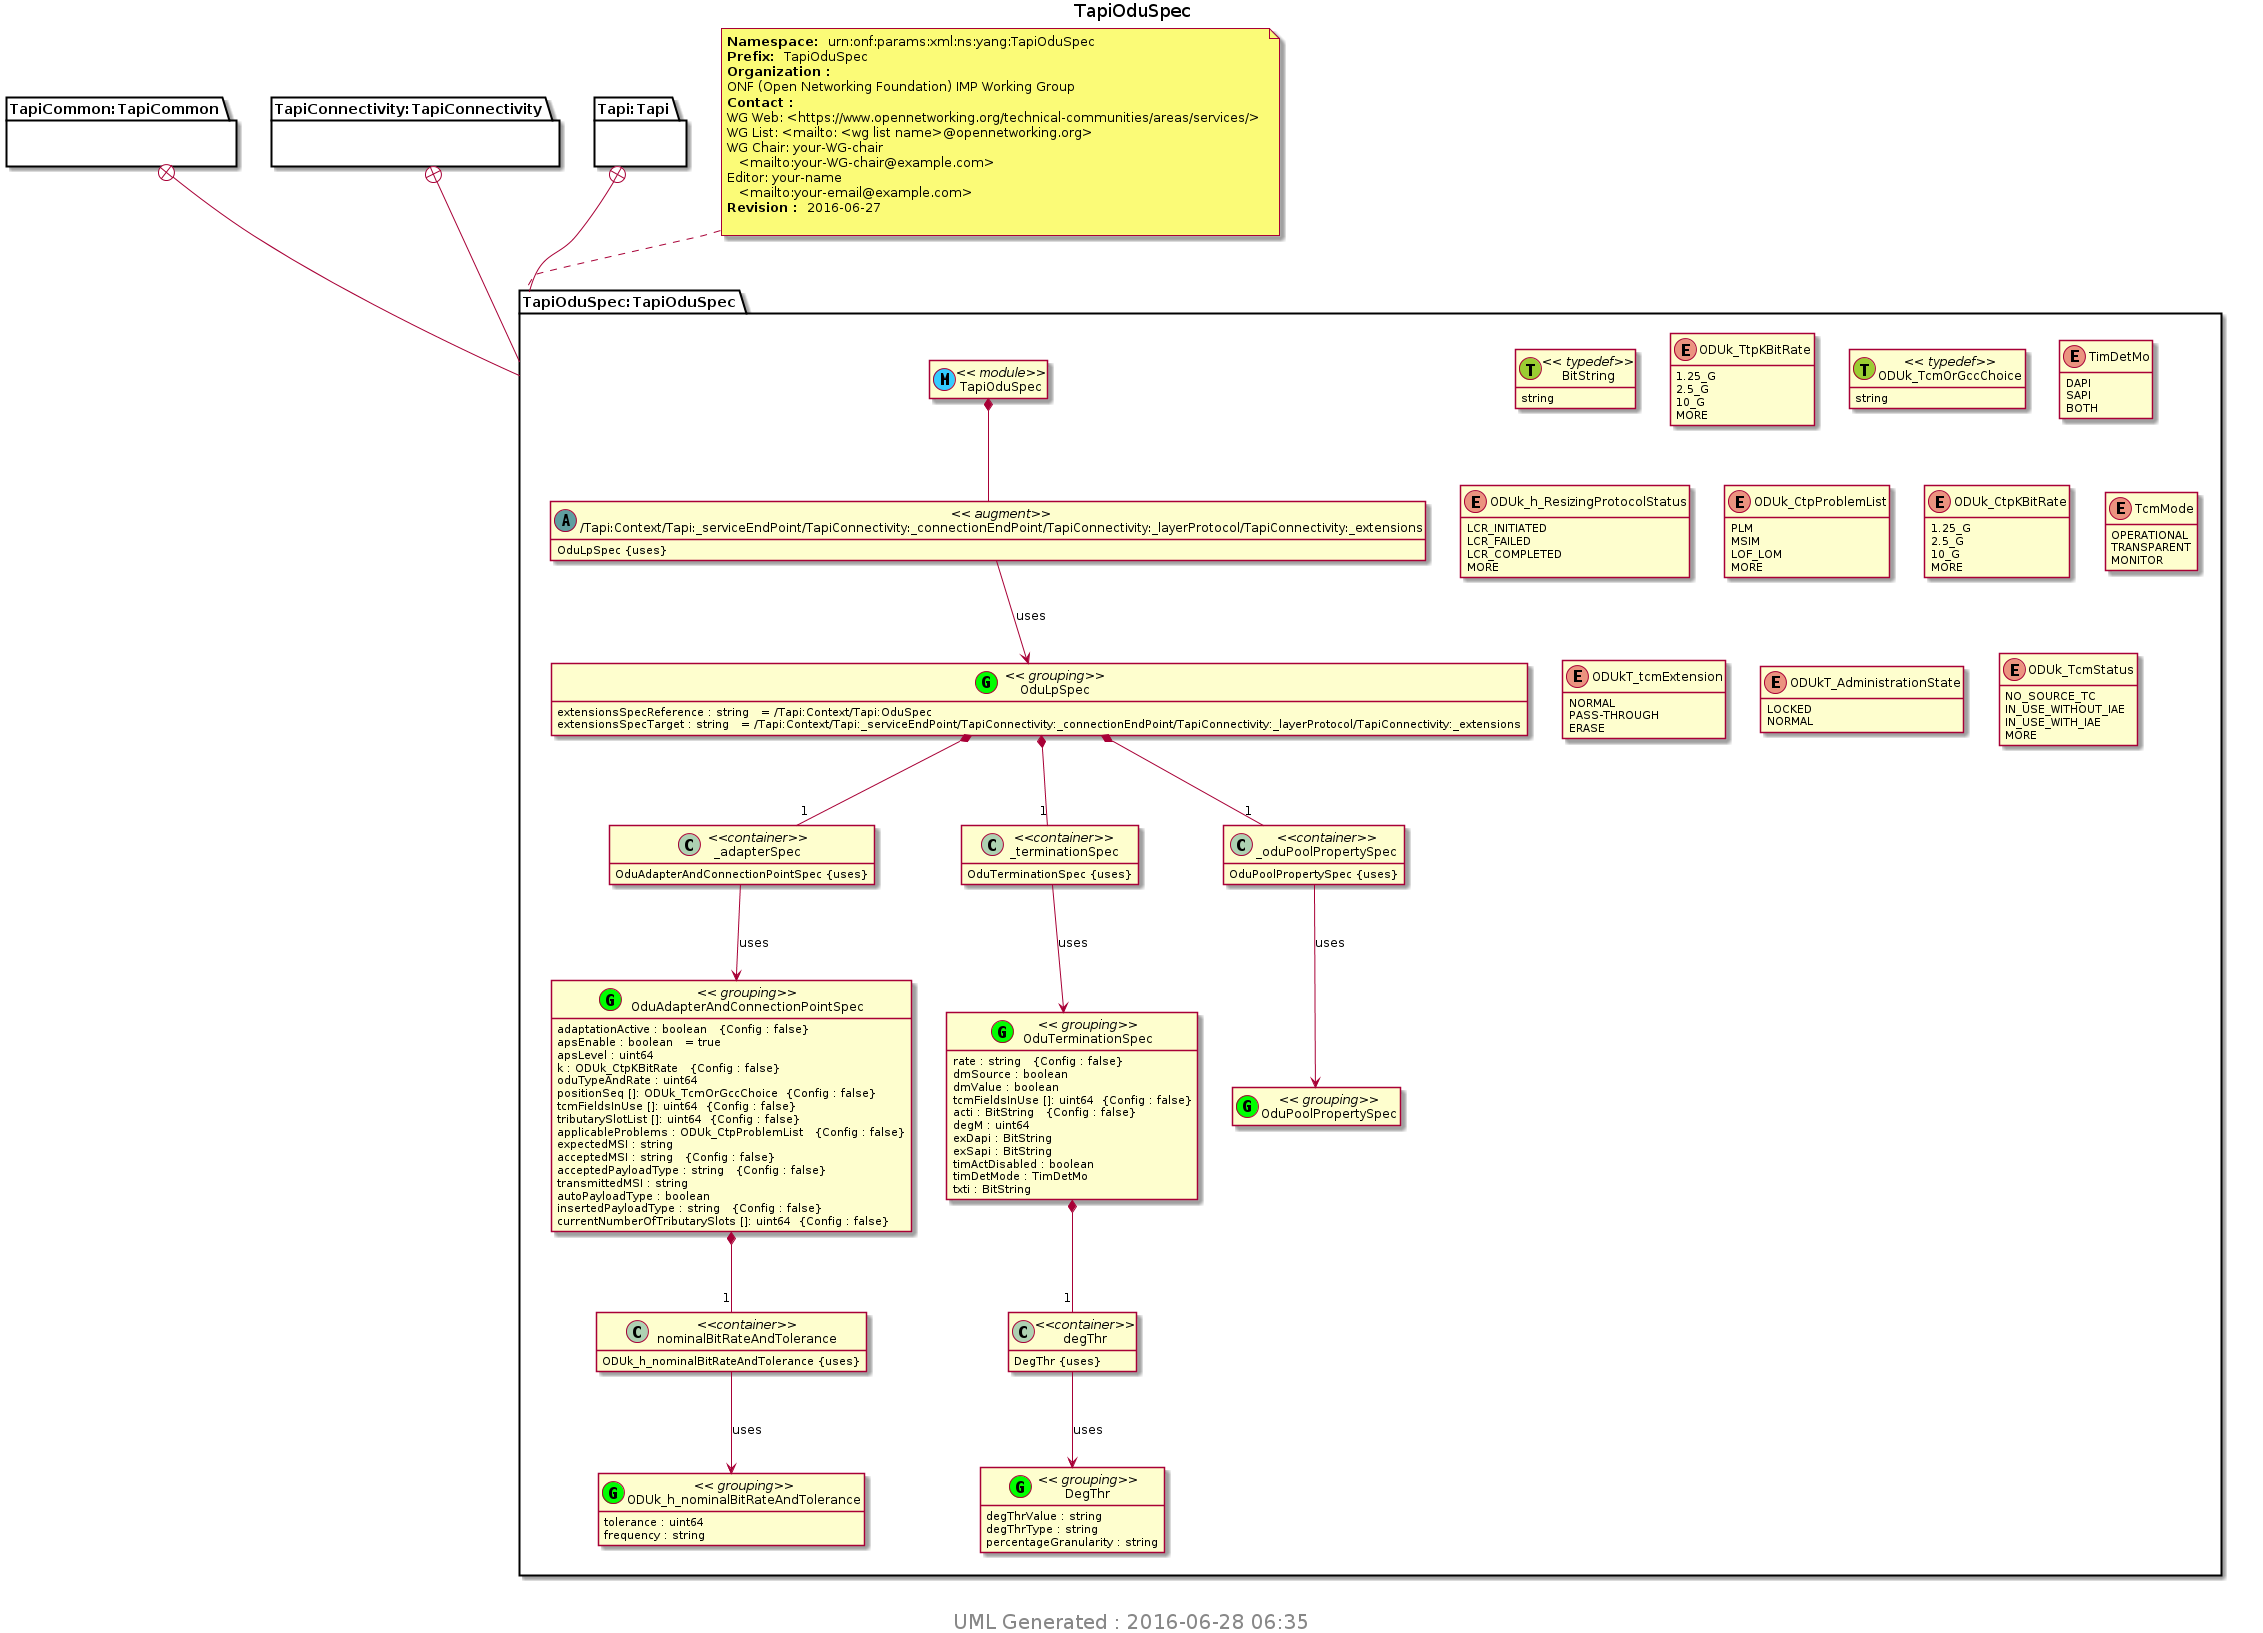

The diagram above was rendered by PlantUML. Its source (embedded in the PNG):
@startuml img/TapiOduSpec.png 
hide empty fields 
hide empty methods 
hide <<case>> circle
hide <<augment>> circle
hide <<choice>> circle
hide <<leafref>> stereotype
hide <<leafref>> circle
page 1x1 
Title TapiOduSpec 
package "TapiCommon:TapiCommon" as TapiCommon_TapiCommon { 
} 
package "TapiConnectivity:TapiConnectivity" as TapiConnectivity_TapiConnectivity { 
} 
package "Tapi:Tapi" as Tapi_Tapi { 
} 
note top of TapiOduSpec_TapiOduSpec : <b>Namespace: </b> urn:onf:params:xml:ns:yang:TapiOduSpec \n<b>Prefix: </b> TapiOduSpec \n<b>Organization : </b>\nONF (Open Networking Foundation) IMP Working Group \n<b>Contact : </b>\nWG Web: <https://www.opennetworking.org/technical-communities/areas/services/> \nWG List: <mailto: <wg list name>@opennetworking.org> \nWG Chair: your-WG-chair \n   <mailto:your-WG-chair@example.com> \nEditor: your-name \n   <mailto:your-email@example.com> \n<b>Revision : </b> 2016-06-27 \n
package "TapiOduSpec:TapiOduSpec" as TapiOduSpec_TapiOduSpec { 
TapiCommon_TapiCommon +-- TapiOduSpec_TapiOduSpec
TapiConnectivity_TapiConnectivity +-- TapiOduSpec_TapiOduSpec
Tapi_Tapi +-- TapiOduSpec_TapiOduSpec
class "TapiOduSpec" as TapiOduSpec << (M, #33CCFF) module>> 
class "/Tapi:Context/Tapi:_serviceEndPoint/TapiConnectivity:_connectionEndPoint/TapiConnectivity:_layerProtocol/TapiConnectivity:_extensions" as Tapi_Context_Tapi__serviceEndPoint_TapiConnectivity__connectionEndPoint_TapiConnectivity__layerProtocol_TapiConnectivity__extensions << (A,CadetBlue) augment>>
TapiOduSpec *--  Tapi_Context_Tapi__serviceEndPoint_TapiConnectivity__connectionEndPoint_TapiConnectivity__layerProtocol_TapiConnectivity__extensions 
Tapi_Context_Tapi__serviceEndPoint_TapiConnectivity__connectionEndPoint_TapiConnectivity__layerProtocol_TapiConnectivity__extensions : OduLpSpec {uses} 
class "OduAdapterAndConnectionPointSpec" as TapiOduSpec_I_OduAdapterAndConnectionPointSpec_grouping <<(G,Lime) grouping>> 
TapiOduSpec_I_OduAdapterAndConnectionPointSpec_grouping : adaptationActive : boolean   {Config : false}
TapiOduSpec_I_OduAdapterAndConnectionPointSpec_grouping : apsEnable : boolean   = true 
TapiOduSpec_I_OduAdapterAndConnectionPointSpec_grouping : apsLevel : uint64  
TapiOduSpec_I_OduAdapterAndConnectionPointSpec_grouping : k : ODUk_CtpKBitRate   {Config : false}
TapiOduSpec_I_OduAdapterAndConnectionPointSpec_grouping : oduTypeAndRate : uint64  
TapiOduSpec_I_OduAdapterAndConnectionPointSpec_grouping : positionSeq []: ODUk_TcmOrGccChoice  {Config : false}
TapiOduSpec_I_OduAdapterAndConnectionPointSpec_grouping : tcmFieldsInUse []: uint64  {Config : false}
TapiOduSpec_I_OduAdapterAndConnectionPointSpec_grouping : tributarySlotList []: uint64  {Config : false}
TapiOduSpec_I_OduAdapterAndConnectionPointSpec_grouping : applicableProblems : ODUk_CtpProblemList   {Config : false}
TapiOduSpec_I_OduAdapterAndConnectionPointSpec_grouping : expectedMSI : string  
TapiOduSpec_I_OduAdapterAndConnectionPointSpec_grouping : acceptedMSI : string   {Config : false}
TapiOduSpec_I_OduAdapterAndConnectionPointSpec_grouping : acceptedPayloadType : string   {Config : false}
TapiOduSpec_I_OduAdapterAndConnectionPointSpec_grouping : transmittedMSI : string  
TapiOduSpec_I_OduAdapterAndConnectionPointSpec_grouping : autoPayloadType : boolean  
TapiOduSpec_I_OduAdapterAndConnectionPointSpec_grouping : insertedPayloadType : string   {Config : false}
TapiOduSpec_I_OduAdapterAndConnectionPointSpec_grouping : currentNumberOfTributarySlots []: uint64  {Config : false}
class "nominalBitRateAndTolerance" as  TapiOduSpec_I_OduAdapterAndConnectionPointSpec_I_nominalBitRateAndTolerance <<container>> 
TapiOduSpec_I_OduAdapterAndConnectionPointSpec_grouping *-- "1" TapiOduSpec_I_OduAdapterAndConnectionPointSpec_I_nominalBitRateAndTolerance 
TapiOduSpec_I_OduAdapterAndConnectionPointSpec_I_nominalBitRateAndTolerance : ODUk_h_nominalBitRateAndTolerance {uses} 
class "OduTerminationSpec" as TapiOduSpec_I_OduTerminationSpec_grouping <<(G,Lime) grouping>> 
TapiOduSpec_I_OduTerminationSpec_grouping : rate : string   {Config : false}
TapiOduSpec_I_OduTerminationSpec_grouping : dmSource : boolean  
TapiOduSpec_I_OduTerminationSpec_grouping : dmValue : boolean  
TapiOduSpec_I_OduTerminationSpec_grouping : tcmFieldsInUse []: uint64  {Config : false}
TapiOduSpec_I_OduTerminationSpec_grouping : acti : BitString   {Config : false}
TapiOduSpec_I_OduTerminationSpec_grouping : degM : uint64  
class "degThr" as  TapiOduSpec_I_OduTerminationSpec_I_degThr <<container>> 
TapiOduSpec_I_OduTerminationSpec_grouping *-- "1" TapiOduSpec_I_OduTerminationSpec_I_degThr 
TapiOduSpec_I_OduTerminationSpec_I_degThr : DegThr {uses} 
TapiOduSpec_I_OduTerminationSpec_grouping : exDapi : BitString  
TapiOduSpec_I_OduTerminationSpec_grouping : exSapi : BitString  
TapiOduSpec_I_OduTerminationSpec_grouping : timActDisabled : boolean  
TapiOduSpec_I_OduTerminationSpec_grouping : timDetMode : TimDetMo  
TapiOduSpec_I_OduTerminationSpec_grouping : txti : BitString  
class "OduLpSpec" as TapiOduSpec_I_OduLpSpec_grouping <<(G,Lime) grouping>> 
class "_adapterSpec" as  TapiOduSpec_I_OduLpSpec_I__adapterSpec <<container>> 
TapiOduSpec_I_OduLpSpec_grouping *-- "1" TapiOduSpec_I_OduLpSpec_I__adapterSpec 
TapiOduSpec_I_OduLpSpec_I__adapterSpec : OduAdapterAndConnectionPointSpec {uses} 
class "_terminationSpec" as  TapiOduSpec_I_OduLpSpec_I__terminationSpec <<container>> 
TapiOduSpec_I_OduLpSpec_grouping *-- "1" TapiOduSpec_I_OduLpSpec_I__terminationSpec 
TapiOduSpec_I_OduLpSpec_I__terminationSpec : OduTerminationSpec {uses} 
class "_oduPoolPropertySpec" as  TapiOduSpec_I_OduLpSpec_I__oduPoolPropertySpec <<container>> 
TapiOduSpec_I_OduLpSpec_grouping *-- "1" TapiOduSpec_I_OduLpSpec_I__oduPoolPropertySpec 
TapiOduSpec_I_OduLpSpec_I__oduPoolPropertySpec : OduPoolPropertySpec {uses} 
TapiOduSpec_I_OduLpSpec_grouping : extensionsSpecReference : string   = /Tapi:Context/Tapi:OduSpec 
TapiOduSpec_I_OduLpSpec_grouping : extensionsSpecTarget : string   = /Tapi:Context/Tapi:_serviceEndPoint/TapiConnectivity:_connectionEndPoint/TapiConnectivity:_layerProtocol/TapiConnectivity:_extensions 
class "OduPoolPropertySpec" as TapiOduSpec_I_OduPoolPropertySpec_grouping <<(G,Lime) grouping>> 
class "BitString" as BitString << (T, YellowGreen) typedef>>
BitString : string
class "DegThr" as TapiOduSpec_I_DegThr_grouping <<(G,Lime) grouping>> 
TapiOduSpec_I_DegThr_grouping : degThrValue : string  
TapiOduSpec_I_DegThr_grouping : degThrType : string  
TapiOduSpec_I_DegThr_grouping : percentageGranularity : string  
enum "ODUk_TtpKBitRate" as TapiOduSpec_I_ODUk_TtpKBitRate {
1.25_G
2.5_G
10_G
MORE
}
class "ODUk_TcmOrGccChoice" as ODUk_TcmOrGccChoice << (T, YellowGreen) typedef>>
ODUk_TcmOrGccChoice : string
enum "TimDetMo" as TapiOduSpec_I_TimDetMo {
DAPI
SAPI
BOTH
}
enum "ODUk_h_ResizingProtocolStatus" as TapiOduSpec_I_ODUk_h_ResizingProtocolStatus {
LCR_INITIATED
LCR_FAILED
LCR_COMPLETED
MORE
}
enum "ODUk_CtpProblemList" as TapiOduSpec_I_ODUk_CtpProblemList {
PLM
MSIM
LOF_LOM
MORE
}
enum "ODUk_CtpKBitRate" as TapiOduSpec_I_ODUk_CtpKBitRate {
1.25_G
2.5_G
10_G
MORE
}
class "ODUk_h_nominalBitRateAndTolerance" as TapiOduSpec_I_ODUk_h_nominalBitRateAndTolerance_grouping <<(G,Lime) grouping>> 
TapiOduSpec_I_ODUk_h_nominalBitRateAndTolerance_grouping : tolerance : uint64  
TapiOduSpec_I_ODUk_h_nominalBitRateAndTolerance_grouping : frequency : string  
enum "TcmMode" as TapiOduSpec_I_TcmMode {
OPERATIONAL
TRANSPARENT
MONITOR
}
enum "ODUkT_tcmExtension" as TapiOduSpec_I_ODUkT_tcmExtension {
NORMAL
PASS-THROUGH
ERASE
}
enum "ODUkT_AdministrationState" as TapiOduSpec_I_ODUkT_AdministrationState {
LOCKED
NORMAL
}
enum "ODUk_TcmStatus" as TapiOduSpec_I_ODUk_TcmStatus {
NO_SOURCE_TC
IN_USE_WITHOUT_IAE
IN_USE_WITH_IAE
MORE
}
} 

Tapi_Context_Tapi__serviceEndPoint_TapiConnectivity__connectionEndPoint_TapiConnectivity__layerProtocol_TapiConnectivity__extensions --> TapiOduSpec_I_OduLpSpec_grouping : uses 
TapiOduSpec_I_OduAdapterAndConnectionPointSpec_I_nominalBitRateAndTolerance --> TapiOduSpec_I_ODUk_h_nominalBitRateAndTolerance_grouping : uses 
TapiOduSpec_I_OduTerminationSpec_I_degThr --> TapiOduSpec_I_DegThr_grouping : uses 
TapiOduSpec_I_OduLpSpec_I__adapterSpec --> TapiOduSpec_I_OduAdapterAndConnectionPointSpec_grouping : uses 
TapiOduSpec_I_OduLpSpec_I__terminationSpec --> TapiOduSpec_I_OduTerminationSpec_grouping : uses 
TapiOduSpec_I_OduLpSpec_I__oduPoolPropertySpec --> TapiOduSpec_I_OduPoolPropertySpec_grouping : uses 
center footer
 <size:20> UML Generated : 2016-06-28 06:35 </size>
 endfooter 
@enduml